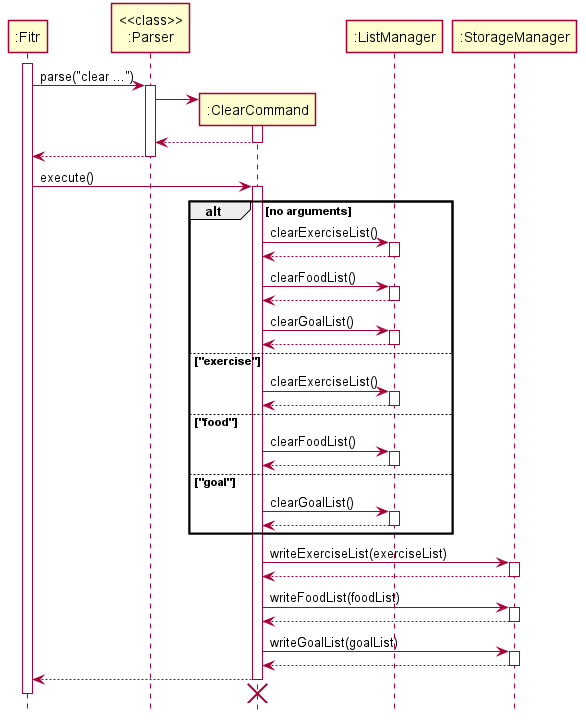

The diagram above was rendered by PlantUML. Its source (embedded in the PNG):
@startuml
skinparam Shadowing false

participant ":Fitr"
participant "<<class>>\n:Parser"
participant ":ClearCommand"
participant ":ListManager"
participant ":StorageManager"

activate ":Fitr"
":Fitr" -> "<<class>>\n:Parser" ++ : parse("clear ...")

create ":ClearCommand"
"<<class>>\n:Parser" -> ":ClearCommand" ++
return
return

":Fitr" -> ":ClearCommand" ++ : execute()

alt no arguments
    ":ClearCommand" -> ":ListManager" ++ : clearExerciseList()
    return
    ":ClearCommand" -> ":ListManager" ++ : clearFoodList()
    return
    ":ClearCommand" -> ":ListManager" ++ : clearGoalList()
    return
else "exercise"
    ":ClearCommand" -> ":ListManager" ++ : clearExerciseList()
    return
else "food"
    ":ClearCommand" -> ":ListManager" ++ : clearFoodList()
    return
else "goal"
    ":ClearCommand" -> ":ListManager" ++ : clearGoalList()
    return
end

":ClearCommand" -> ":StorageManager" ++ : writeExerciseList(exerciseList)
return
":ClearCommand" -> ":StorageManager" ++ : writeFoodList(foodList)
return
":ClearCommand" -> ":StorageManager" ++ : writeGoalList(goalList)
return

":ClearCommand" --> ":Fitr"
deactivate ":ClearCommand"
":ClearCommand" -[hidden]-> ":Fitr"
destroy ":ClearCommand"

deactivate ":Fitr"

hide footbox
@enduml